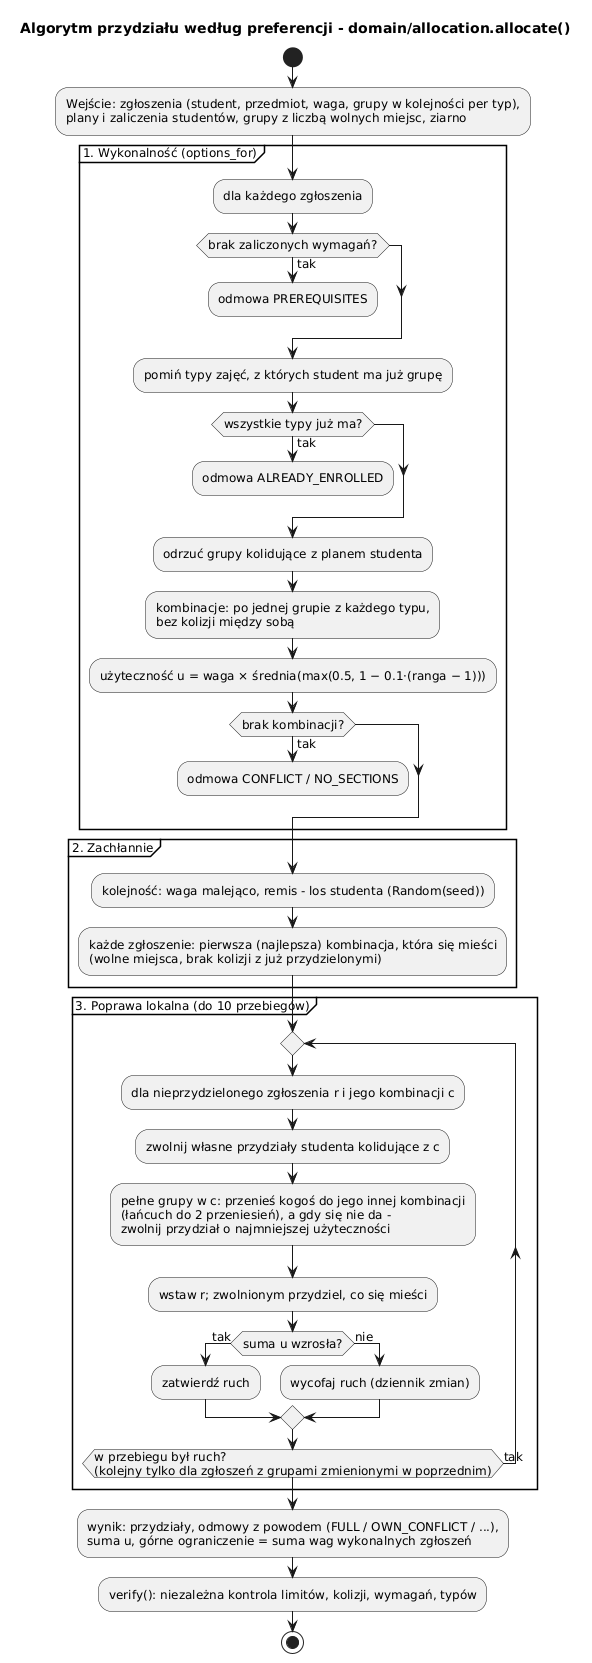

The diagram above was rendered by PlantUML. Its source (embedded in the PNG):
@startuml aktywnosc_przydzial
title Algorytm przydziału według preferencji - domain/allocation.allocate()
skinparam shadowing false
skinparam defaultFontSize 12

start
:Wejście: zgłoszenia (student, przedmiot, waga, grupy w kolejności per typ),
plany i zaliczenia studentów, grupy z liczbą wolnych miejsc, ziarno;
partition "1. Wykonalność (options_for)" {
  :dla każdego zgłoszenia;
  if (brak zaliczonych wymagań?) then (tak)
    :odmowa PREREQUISITES;
    detach
  endif
  :pomiń typy zajęć, z których student ma już grupę;
  if (wszystkie typy już ma?) then (tak)
    :odmowa ALREADY_ENROLLED;
    detach
  endif
  :odrzuć grupy kolidujące z planem studenta;
  :kombinacje: po jednej grupie z każdego typu,\nbez kolizji między sobą;
  :użyteczność u = waga × średnia(max(0.5, 1 − 0.1·(ranga − 1)));
  if (brak kombinacji?) then (tak)
    :odmowa CONFLICT / NO_SECTIONS;
    detach
  endif
}
partition "2. Zachłannie" {
  :kolejność: waga malejąco, remis - los studenta (Random(seed));
  :każde zgłoszenie: pierwsza (najlepsza) kombinacja, która się mieści\n(wolne miejsca, brak kolizji z już przydzielonymi);
}
partition "3. Poprawa lokalna (do 10 przebiegów)" {
  repeat
    :dla nieprzydzielonego zgłoszenia r i jego kombinacji c;
    :zwolnij własne przydziały studenta kolidujące z c;
    :pełne grupy w c: przenieś kogoś do jego innej kombinacji\n(łańcuch do 2 przeniesień), a gdy się nie da -\nzwolnij przydział o najmniejszej użyteczności;
    :wstaw r; zwolnionym przydziel, co się mieści;
    if (suma u wzrosła?) then (tak)
      :zatwierdź ruch;
    else (nie)
      :wycofaj ruch (dziennik zmian);
    endif
  repeat while (w przebiegu był ruch?\n(kolejny tylko dla zgłoszeń z grupami zmienionymi w poprzednim)) is (tak)
}
:wynik: przydziały, odmowy z powodem (FULL / OWN_CONFLICT / ...),
suma u, górne ograniczenie = suma wag wykonalnych zgłoszeń;
:verify(): niezależna kontrola limitów, kolizji, wymagań, typów;
stop
@enduml